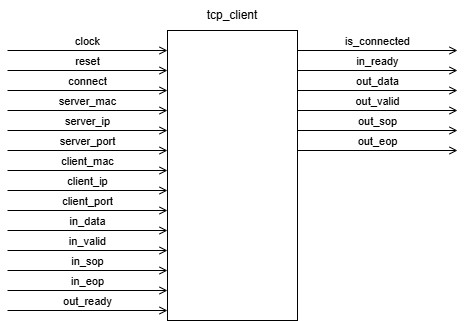

The diagram above was exported from draw.io. Its source (the exported page's mxGraphModel, read from the mxfile embedded in the PNG):
<mxGraphModel dx="1042" dy="483" grid="1" gridSize="10" guides="1" tooltips="1" connect="1" arrows="1" fold="1" page="1" pageScale="1" pageWidth="850" pageHeight="1100" math="0" shadow="0">
  <root>
    <mxCell id="0" />
    <mxCell id="1" parent="0" />
    <mxCell id="DhkiHxe9F4OdkdaOWyIy-2" parent="1" style="rounded=0;whiteSpace=wrap;html=1;rotation=90;" value="" vertex="1">
      <mxGeometry height="130" width="290" x="240" y="200" as="geometry" />
    </mxCell>
    <mxCell id="DhkiHxe9F4OdkdaOWyIy-3" parent="1" style="text;html=1;whiteSpace=wrap;strokeColor=none;fillColor=none;align=center;verticalAlign=middle;rounded=0;" value="tcp_client" vertex="1">
      <mxGeometry height="30" width="60" x="355" y="90" as="geometry" />
    </mxCell>
    <mxCell id="DhkiHxe9F4OdkdaOWyIy-4" edge="1" parent="1" style="html=1;verticalAlign=bottom;labelBackgroundColor=none;endArrow=open;endFill=0;rounded=0;" value="clock">
      <mxGeometry relative="1" width="160" as="geometry">
        <mxPoint x="160" y="140" as="sourcePoint" />
        <mxPoint x="320" y="140" as="targetPoint" />
      </mxGeometry>
    </mxCell>
    <mxCell id="DhkiHxe9F4OdkdaOWyIy-5" edge="1" parent="1" style="html=1;verticalAlign=bottom;labelBackgroundColor=none;endArrow=open;endFill=0;rounded=0;" value="reset">
      <mxGeometry relative="1" width="160" as="geometry">
        <mxPoint as="offset" />
        <mxPoint x="160" y="160" as="sourcePoint" />
        <mxPoint x="320" y="160" as="targetPoint" />
      </mxGeometry>
    </mxCell>
    <mxCell id="DhkiHxe9F4OdkdaOWyIy-6" edge="1" parent="1" style="html=1;verticalAlign=bottom;labelBackgroundColor=none;endArrow=open;endFill=0;rounded=0;" value="server_mac">
      <mxGeometry relative="1" width="160" as="geometry">
        <mxPoint x="160" y="200" as="sourcePoint" />
        <mxPoint x="320" y="200" as="targetPoint" />
      </mxGeometry>
    </mxCell>
    <mxCell id="DhkiHxe9F4OdkdaOWyIy-7" edge="1" parent="1" style="html=1;verticalAlign=bottom;labelBackgroundColor=none;endArrow=open;endFill=0;rounded=0;" value="connect">
      <mxGeometry relative="1" width="160" as="geometry">
        <mxPoint x="160" y="180" as="sourcePoint" />
        <mxPoint x="320" y="180" as="targetPoint" />
      </mxGeometry>
    </mxCell>
    <mxCell id="DhkiHxe9F4OdkdaOWyIy-8" edge="1" parent="1" style="html=1;verticalAlign=bottom;labelBackgroundColor=none;endArrow=open;endFill=0;rounded=0;" value="is_connected">
      <mxGeometry relative="1" width="160" as="geometry">
        <mxPoint x="450" y="140" as="sourcePoint" />
        <mxPoint x="610" y="140" as="targetPoint" />
      </mxGeometry>
    </mxCell>
    <mxCell id="DhkiHxe9F4OdkdaOWyIy-9" edge="1" parent="1" style="html=1;verticalAlign=bottom;labelBackgroundColor=none;endArrow=open;endFill=0;rounded=0;" value="in_data">
      <mxGeometry relative="1" width="160" as="geometry">
        <mxPoint x="160" y="320" as="sourcePoint" />
        <mxPoint x="320" y="320" as="targetPoint" />
      </mxGeometry>
    </mxCell>
    <mxCell id="DhkiHxe9F4OdkdaOWyIy-10" edge="1" parent="1" style="html=1;verticalAlign=bottom;labelBackgroundColor=none;endArrow=open;endFill=0;rounded=0;" value="client_port">
      <mxGeometry relative="1" width="160" as="geometry">
        <mxPoint x="160" y="300" as="sourcePoint" />
        <mxPoint x="320" y="300" as="targetPoint" />
      </mxGeometry>
    </mxCell>
    <mxCell id="DhkiHxe9F4OdkdaOWyIy-11" edge="1" parent="1" style="html=1;verticalAlign=bottom;labelBackgroundColor=none;endArrow=open;endFill=0;rounded=0;" value="server_ip">
      <mxGeometry relative="1" width="160" as="geometry">
        <mxPoint x="160" y="220" as="sourcePoint" />
        <mxPoint x="320" y="220" as="targetPoint" />
      </mxGeometry>
    </mxCell>
    <mxCell id="DhkiHxe9F4OdkdaOWyIy-12" edge="1" parent="1" style="html=1;verticalAlign=bottom;labelBackgroundColor=none;endArrow=open;endFill=0;rounded=0;" value="server_port">
      <mxGeometry relative="1" width="160" as="geometry">
        <mxPoint x="160" y="240" as="sourcePoint" />
        <mxPoint x="320" y="240" as="targetPoint" />
      </mxGeometry>
    </mxCell>
    <mxCell id="DhkiHxe9F4OdkdaOWyIy-13" edge="1" parent="1" style="html=1;verticalAlign=bottom;labelBackgroundColor=none;endArrow=open;endFill=0;rounded=0;" value="client_ip">
      <mxGeometry relative="1" width="160" as="geometry">
        <mxPoint x="160" y="280" as="sourcePoint" />
        <mxPoint x="320" y="280" as="targetPoint" />
      </mxGeometry>
    </mxCell>
    <mxCell id="DhkiHxe9F4OdkdaOWyIy-14" edge="1" parent="1" style="html=1;verticalAlign=bottom;labelBackgroundColor=none;endArrow=open;endFill=0;rounded=0;" value="client_mac">
      <mxGeometry relative="1" width="160" as="geometry">
        <mxPoint x="160" y="260" as="sourcePoint" />
        <mxPoint x="320" y="260" as="targetPoint" />
      </mxGeometry>
    </mxCell>
    <mxCell id="DhkiHxe9F4OdkdaOWyIy-15" edge="1" parent="1" style="html=1;verticalAlign=bottom;labelBackgroundColor=none;endArrow=open;endFill=0;rounded=0;" value="in_ready">
      <mxGeometry relative="1" width="160" as="geometry">
        <mxPoint x="450" y="160" as="sourcePoint" />
        <mxPoint x="610" y="160" as="targetPoint" />
      </mxGeometry>
    </mxCell>
    <mxCell id="DhkiHxe9F4OdkdaOWyIy-16" edge="1" parent="1" style="html=1;verticalAlign=bottom;labelBackgroundColor=none;endArrow=open;endFill=0;rounded=0;" value="in_valid">
      <mxGeometry relative="1" width="160" as="geometry">
        <mxPoint x="160" y="340" as="sourcePoint" />
        <mxPoint x="320" y="340" as="targetPoint" />
      </mxGeometry>
    </mxCell>
    <mxCell id="DhkiHxe9F4OdkdaOWyIy-17" edge="1" parent="1" style="html=1;verticalAlign=bottom;labelBackgroundColor=none;endArrow=open;endFill=0;rounded=0;" value="in_sop">
      <mxGeometry relative="1" width="160" as="geometry">
        <mxPoint x="160" y="360" as="sourcePoint" />
        <mxPoint x="320" y="360" as="targetPoint" />
      </mxGeometry>
    </mxCell>
    <mxCell id="DhkiHxe9F4OdkdaOWyIy-18" edge="1" parent="1" style="html=1;verticalAlign=bottom;labelBackgroundColor=none;endArrow=open;endFill=0;rounded=0;" value="out_sop">
      <mxGeometry relative="1" width="160" as="geometry">
        <mxPoint x="450" y="220" as="sourcePoint" />
        <mxPoint x="610" y="220" as="targetPoint" />
      </mxGeometry>
    </mxCell>
    <mxCell id="DhkiHxe9F4OdkdaOWyIy-19" edge="1" parent="1" style="html=1;verticalAlign=bottom;labelBackgroundColor=none;endArrow=open;endFill=0;rounded=0;" value="out_data">
      <mxGeometry relative="1" width="160" as="geometry">
        <mxPoint x="450" y="180" as="sourcePoint" />
        <mxPoint x="610" y="180" as="targetPoint" />
      </mxGeometry>
    </mxCell>
    <mxCell id="DhkiHxe9F4OdkdaOWyIy-20" edge="1" parent="1" style="html=1;verticalAlign=bottom;labelBackgroundColor=none;endArrow=open;endFill=0;rounded=0;" value="out_valid">
      <mxGeometry relative="1" width="160" as="geometry">
        <mxPoint x="450" y="200" as="sourcePoint" />
        <mxPoint x="610" y="200" as="targetPoint" />
      </mxGeometry>
    </mxCell>
    <mxCell id="DhkiHxe9F4OdkdaOWyIy-21" edge="1" parent="1" style="html=1;verticalAlign=bottom;labelBackgroundColor=none;endArrow=open;endFill=0;rounded=0;" value="out_eop">
      <mxGeometry relative="1" width="160" as="geometry">
        <mxPoint x="450" y="240" as="sourcePoint" />
        <mxPoint x="610" y="240" as="targetPoint" />
      </mxGeometry>
    </mxCell>
    <mxCell id="DhkiHxe9F4OdkdaOWyIy-22" edge="1" parent="1" style="html=1;verticalAlign=bottom;labelBackgroundColor=none;endArrow=open;endFill=0;rounded=0;" value="in_eop">
      <mxGeometry relative="1" width="160" as="geometry">
        <mxPoint x="160" y="380" as="sourcePoint" />
        <mxPoint x="320" y="380" as="targetPoint" />
      </mxGeometry>
    </mxCell>
    <mxCell id="DhkiHxe9F4OdkdaOWyIy-25" edge="1" parent="1" style="html=1;verticalAlign=bottom;labelBackgroundColor=none;endArrow=open;endFill=0;rounded=0;" value="out_ready">
      <mxGeometry relative="1" width="160" as="geometry">
        <mxPoint x="160" y="400" as="sourcePoint" />
        <mxPoint x="320" y="400" as="targetPoint" />
      </mxGeometry>
    </mxCell>
  </root>
</mxGraphModel>